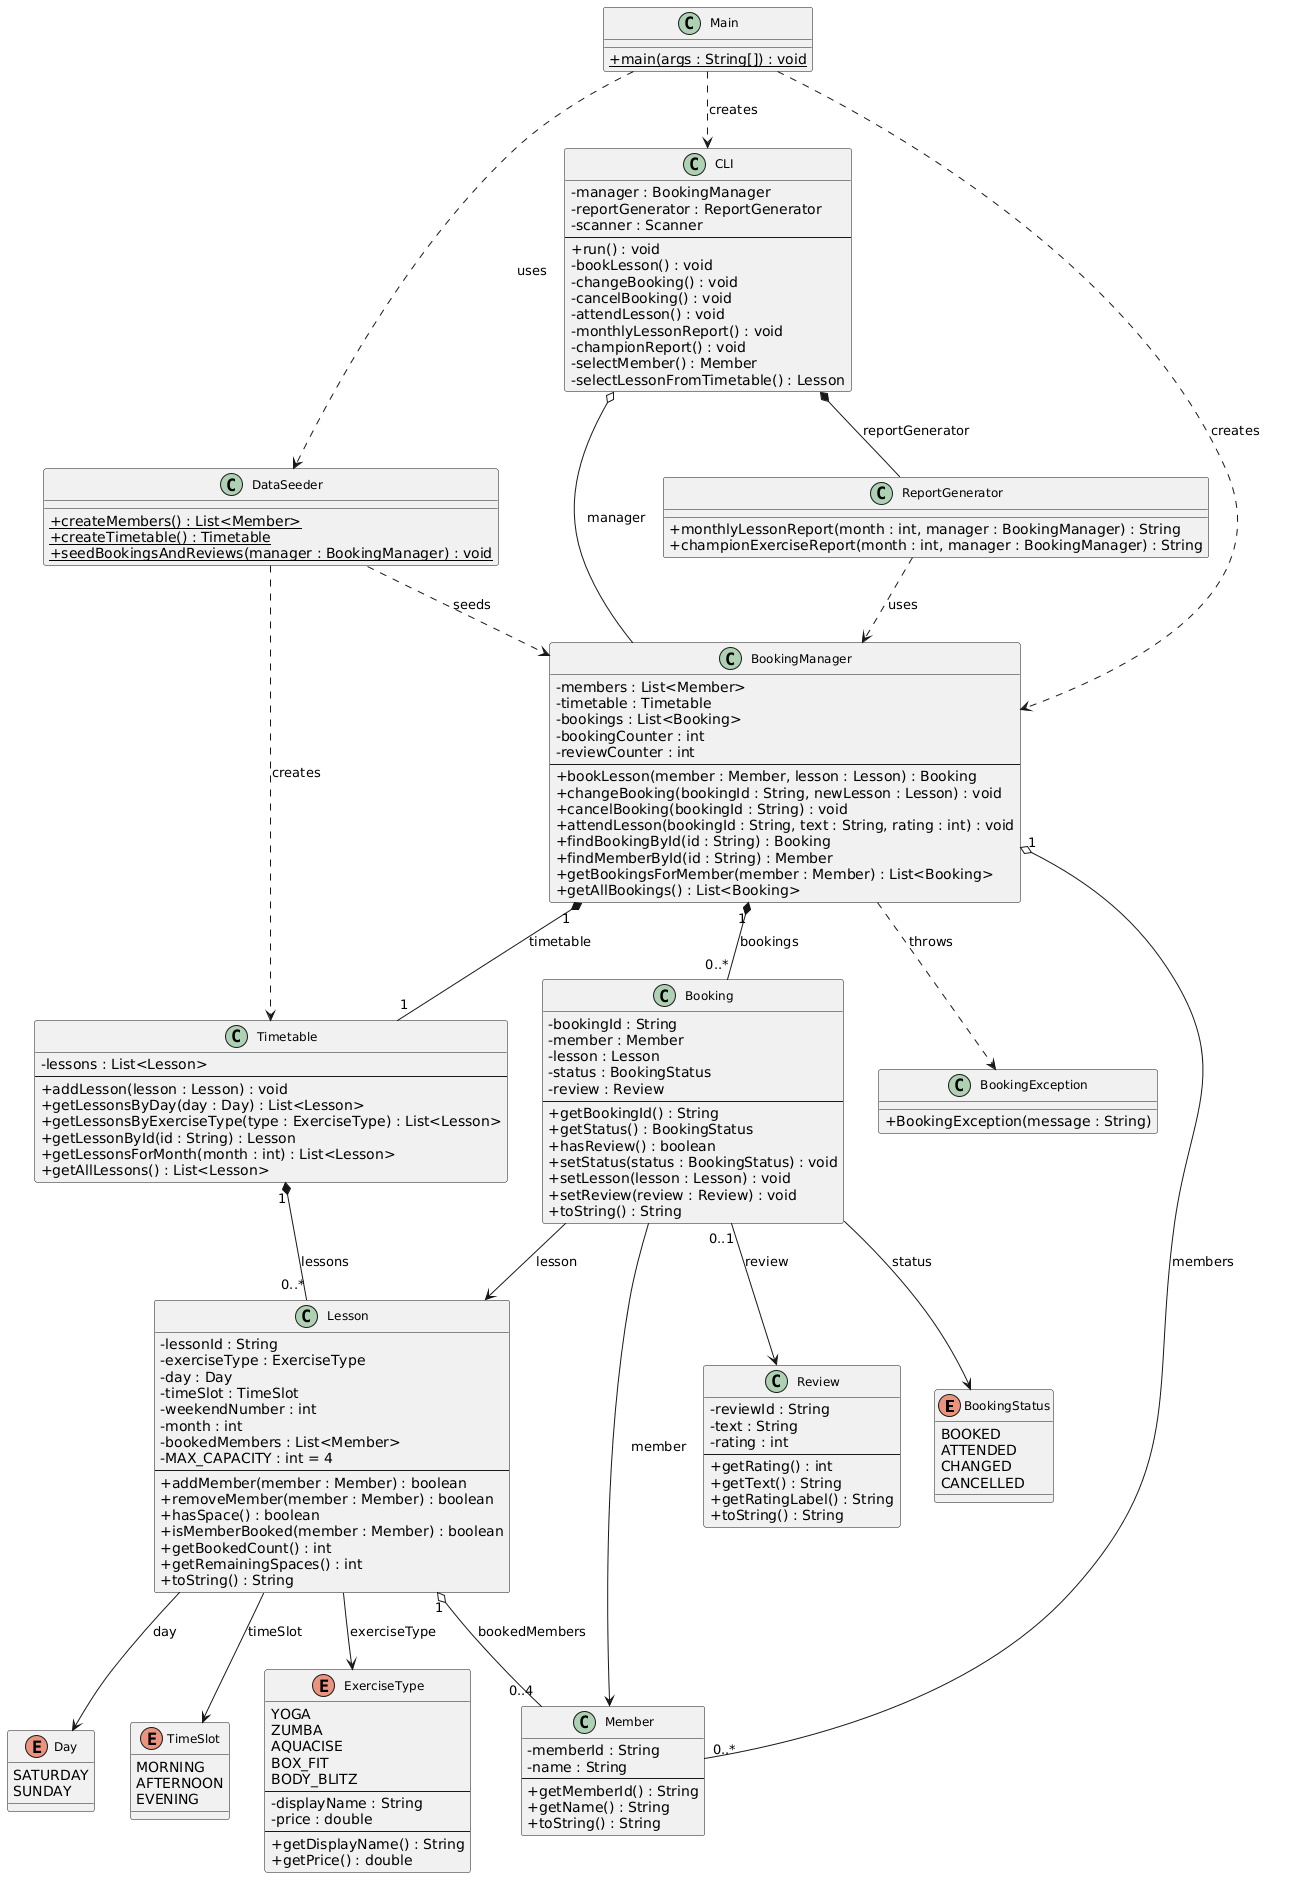

The diagram above was rendered by PlantUML. Its source (embedded in the PNG):
@startuml
skinparam classAttributeIconSize 0
skinparam classFontSize 12

' ── Enums ──────────────────────────────────────
enum BookingStatus {
    BOOKED
    ATTENDED
    CHANGED
    CANCELLED
}

enum Day {
    SATURDAY
    SUNDAY
}

enum TimeSlot {
    MORNING
    AFTERNOON
    EVENING
}

enum ExerciseType {
    YOGA
    ZUMBA
    AQUACISE
    BOX_FIT
    BODY_BLITZ
    --
    - displayName : String
    - price : double
    --
    + getDisplayName() : String
    + getPrice() : double
}

' ── Domain Classes ─────────────────────────────
class Member {
    - memberId : String
    - name : String
    --
    + getMemberId() : String
    + getName() : String
    + toString() : String
}

class Lesson {
    - lessonId : String
    - exerciseType : ExerciseType
    - day : Day
    - timeSlot : TimeSlot
    - weekendNumber : int
    - month : int
    - bookedMembers : List<Member>
    - MAX_CAPACITY : int = 4
    --
    + addMember(member : Member) : boolean
    + removeMember(member : Member) : boolean
    + hasSpace() : boolean
    + isMemberBooked(member : Member) : boolean
    + getBookedCount() : int
    + getRemainingSpaces() : int
    + toString() : String
}

class Review {
    - reviewId : String
    - text : String
    - rating : int
    --
    + getRating() : int
    + getText() : String
    + getRatingLabel() : String
    + toString() : String
}

class Booking {
    - bookingId : String
    - member : Member
    - lesson : Lesson
    - status : BookingStatus
    - review : Review
    --
    + getBookingId() : String
    + getStatus() : BookingStatus
    + hasReview() : boolean
    + setStatus(status : BookingStatus) : void
    + setLesson(lesson : Lesson) : void
    + setReview(review : Review) : void
    + toString() : String
}

' ── Manager Classes ────────────────────────────
class Timetable {
    - lessons : List<Lesson>
    --
    + addLesson(lesson : Lesson) : void
    + getLessonsByDay(day : Day) : List<Lesson>
    + getLessonsByExerciseType(type : ExerciseType) : List<Lesson>
    + getLessonById(id : String) : Lesson
    + getLessonsForMonth(month : int) : List<Lesson>
    + getAllLessons() : List<Lesson>
}

class BookingManager {
    - members : List<Member>
    - timetable : Timetable
    - bookings : List<Booking>
    - bookingCounter : int
    - reviewCounter : int
    --
    + bookLesson(member : Member, lesson : Lesson) : Booking
    + changeBooking(bookingId : String, newLesson : Lesson) : void
    + cancelBooking(bookingId : String) : void
    + attendLesson(bookingId : String, text : String, rating : int) : void
    + findBookingById(id : String) : Booking
    + findMemberById(id : String) : Member
    + getBookingsForMember(member : Member) : List<Booking>
    + getAllBookings() : List<Booking>
}

class BookingException {
    + BookingException(message : String)
}

' ── Report / Data / UI ─────────────────────────
class ReportGenerator {
    + monthlyLessonReport(month : int, manager : BookingManager) : String
    + championExerciseReport(month : int, manager : BookingManager) : String
}

class DataSeeder {
    + {static} createMembers() : List<Member>
    + {static} createTimetable() : Timetable
    + {static} seedBookingsAndReviews(manager : BookingManager) : void
}

class CLI {
    - manager : BookingManager
    - reportGenerator : ReportGenerator
    - scanner : Scanner
    --
    + run() : void
    - bookLesson() : void
    - changeBooking() : void
    - cancelBooking() : void
    - attendLesson() : void
    - monthlyLessonReport() : void
    - championReport() : void
    - selectMember() : Member
    - selectLessonFromTimetable() : Lesson
}

class Main {
    + {static} main(args : String[]) : void
}

' ── Relationships ──────────────────────────────

Booking --> Member           : member
Booking --> Lesson           : lesson
Booking --> BookingStatus    : status
Booking "0..1" --> Review    : review

Lesson --> ExerciseType      : exerciseType
Lesson --> Day               : day
Lesson --> TimeSlot          : timeSlot
Lesson "1" o-- "0..4" Member : bookedMembers

Timetable "1" *-- "0..*" Lesson   : lessons

BookingManager "1" *-- "1"    Timetable : timetable
BookingManager "1" o-- "0..*" Member    : members
BookingManager "1" *-- "0..*" Booking   : bookings
BookingManager ..> BookingException     : throws

ReportGenerator ..> BookingManager : uses

CLI o-- BookingManager   : manager
CLI *-- ReportGenerator  : reportGenerator

Main ..> DataSeeder      : uses
Main ..> BookingManager  : creates
Main ..> CLI             : creates

DataSeeder ..> Timetable     : creates
DataSeeder ..> BookingManager : seeds
@enduml